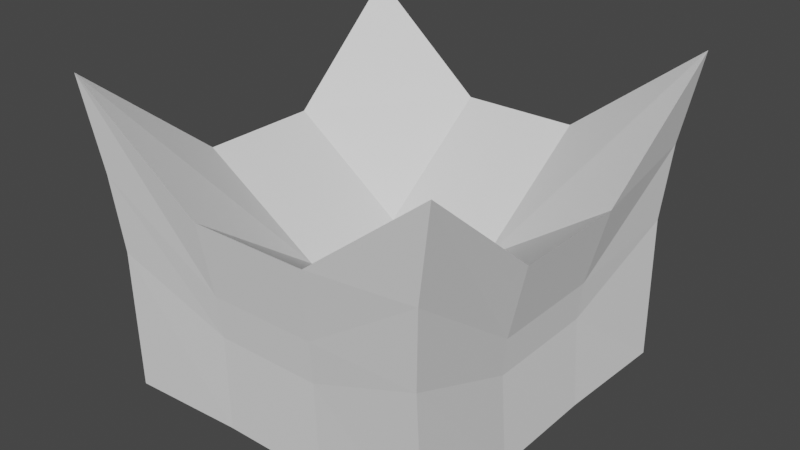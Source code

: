 # Source: fr_m_blockUpper.blend  (saved by Blender 2.92.15; exported with 4.5.12 LTS)
import bpy
from mathutils import Matrix  # noqa: F401  (used for matrix-valued properties, if any)

bpy.ops.wm.read_factory_settings(use_empty=True)
scene = bpy.context.scene
scene.name = 'Scene'

# ---- collections
col_collection = bpy.data.collections.new('Collection'); scene.collection.children.link(col_collection)

# ---- world
world_world = bpy.data.worlds.new('World'); scene.world = world_world
world_world.use_nodes = True; world_world.node_tree.nodes.clear()
_N = world_world.node_tree.nodes; _L = world_world.node_tree.links
n0 = _N.new('ShaderNodeOutputWorld'); n0.name = 'World Output'; n0.location = (300, 300)
n1 = _N.new('ShaderNodeBackground'); n1.name = 'Background'; n1.location = (10, 300)
n1.inputs[0].default_value = (0.05088, 0.05088, 0.05088, 1.0)
_L.new(n1.outputs[0], n0.inputs[0])
n0.is_active_output = True
world_world.color = (0.05088, 0.05088, 0.05088)
world_world.use_sun_shadow = False
world_world.sun_shadow_jitter_overblur = 0.0

# ---- meshes
me_cube_001 = bpy.data.meshes.new('Cube.001')
me_cube_001.from_pydata([(-0.9283, -0.961, -0.9659), (-1.028, -1.064, 0.7447), (-0.9283, 0.961, -0.9659), (-1.028, 1.064, 0.7447), (0.9283, -0.961, -0.9659), (1.028, -1.064, 0.7447), (0.9283, 0.961, -0.9659), (1.028, 1.064, 0.7447), (-0.8962, 0.3093, -0.9659), (-0.8962, -0.3093, -0.9659), (-0.9078, -0.9872, -0.171), (-0.9399, -1.022, 0.2511), (-0.9809, -0.3385, 0.1531), (-0.9809, 0.3385, 0.1531), (-0.9399, 1.022, 0.2511), (-0.9078, 0.9872, -0.171), (0.2992, 0.9294, -0.9659), (-0.2992, 0.9294, -0.9659), (-0.3284, 1.02, 0.1947), (0.3284, 1.02, 0.1947), (0.9399, 1.022, 0.2511), (0.9078, 0.9872, -0.171), (0.8962, -0.3093, -0.9659), (0.8962, 0.3093, -0.9659), (0.9809, 0.3385, 0.1531), (0.9809, -0.3385, 0.1531), (0.9399, -1.022, 0.2511), (0.9078, -0.9872, -0.171), (-0.2992, -0.9294, -0.9659), (0.2992, -0.9294, -0.9659), (0.3284, -1.02, 0.1947), (-0.3284, -1.02, 0.1947), (0.3139, 0.3171, -0.3073), (0.3139, -0.3171, -0.3073), (-0.3139, 0.3171, -0.3073), (-0.3139, -0.3171, -0.3073), (-0.3008, 0.3039, -0.9284), (-0.3008, -0.3039, -0.9284), (0.3008, 0.3039, -0.9284), (0.3008, -0.3039, -0.9284), (0.2889, -0.9424, -0.4287), (-0.2889, -0.9424, -0.4287), (0.2961, -0.9659, -0.1966), (-0.2961, -0.9659, -0.1966), (0.8633, 0.313, -0.4659), (0.8633, -0.313, -0.4659), (0.8821, 0.3198, -0.2604), (0.8821, -0.3198, -0.2604), (-0.2889, 0.9424, -0.4287), (0.2889, 0.9424, -0.4287), (-0.2961, 0.9659, -0.1966), (0.2961, 0.9659, -0.1966), (-0.8633, -0.313, -0.4659), (-0.8633, 0.313, -0.4659), (-0.8821, -0.3198, -0.2604), (-0.8821, 0.3198, -0.2604)], [], [(55, 13, 3, 14), (51, 19, 7, 20), (47, 25, 5, 26), (43, 31, 1, 11), (39, 22, 4, 29), (35, 12, 1, 31), (25, 33, 30, 5), (33, 35, 31, 30), (7, 19, 32, 24), (24, 32, 33, 25), (19, 18, 34, 32), (32, 34, 35, 33), (18, 3, 13, 34), (34, 13, 12, 35), (9, 37, 28, 0), (37, 39, 29, 28), (2, 17, 36, 8), (8, 36, 37, 9), (17, 16, 38, 36), (36, 38, 39, 37), (16, 6, 23, 38), (38, 23, 22, 39), (28, 41, 10, 0), (41, 43, 11, 10), (4, 27, 40, 29), (29, 40, 41, 28), (27, 26, 42, 40), (40, 42, 43, 41), (26, 5, 30, 42), (42, 30, 31, 43), (22, 45, 27, 4), (45, 47, 26, 27), (6, 21, 44, 23), (23, 44, 45, 22), (21, 20, 46, 44), (44, 46, 47, 45), (20, 7, 24, 46), (46, 24, 25, 47), (16, 49, 21, 6), (49, 51, 20, 21), (2, 15, 48, 17), (17, 48, 49, 16), (15, 14, 50, 48), (48, 50, 51, 49), (14, 3, 18, 50), (50, 18, 19, 51), (8, 53, 15, 2), (53, 55, 14, 15), (0, 10, 52, 9), (9, 52, 53, 8), (10, 11, 54, 52), (52, 54, 55, 53), (11, 1, 12, 54), (54, 12, 13, 55)])
_uv = me_cube_001.uv_layers.new(name='UVMap')
_uv.uv.foreach_set('vector', [0.4289, 0.4726, 0.3197, 0.4716, 0.3197, 0.3521, 0.4289, 0.3582, 0.7894, 0.1189, 0.6803, 0.1152, 0.6803, 0.0, 0.7894, 0.01369, 0.1091, 0.4726, 0.0, 0.4716, 0.0, 0.3521, 0.1091, 0.3582, 0.7486, 0.4711, 0.6394, 0.4674, 0.6394, 0.3521, 0.7486, 0.3658, 0.5653, 0.2317, 0.6744, 0.2327, 0.6803, 0.3521, 0.565, 0.3464, 0.2252, 0.2317, 0.3343, 0.2327, 0.3401, 0.3521, 0.2249, 0.3464, 0.005881, 0.2327, 0.115, 0.2317, 0.1152, 0.3464, 0.0, 0.3521, 0.115, 0.2317, 0.2252, 0.2317, 0.2249, 0.3464, 0.1152, 0.3464, 0.0, 0.0, 0.1152, 0.005793, 0.115, 0.1204, 0.005881, 0.1194, 0.005881, 0.1194, 0.115, 0.1204, 0.115, 0.2317, 0.005881, 0.2327, 0.1152, 0.005793, 0.2249, 0.005793, 0.2252, 0.1204, 0.115, 0.1204, 0.115, 0.1204, 0.2252, 0.1204, 0.2252, 0.2317, 0.115, 0.2317, 0.2249, 0.005793, 0.3401, 0.0, 0.3343, 0.1194, 0.2252, 0.1204, 0.2252, 0.1204, 0.3343, 0.1194, 0.3343, 0.2327, 0.2252, 0.2317, 0.346, 0.2327, 0.4551, 0.2317, 0.4554, 0.3464, 0.3401, 0.3521, 0.4551, 0.2317, 0.5653, 0.2317, 0.565, 0.3464, 0.4554, 0.3464, 0.3401, 0.0, 0.4554, 0.005793, 0.4551, 0.1204, 0.346, 0.1194, 0.346, 0.1194, 0.4551, 0.1204, 0.4551, 0.2317, 0.346, 0.2327, 0.4554, 0.005793, 0.565, 0.005793, 0.5653, 0.1204, 0.4551, 0.1204, 0.4551, 0.1204, 0.5653, 0.1204, 0.5653, 0.2317, 0.4551, 0.2317, 0.565, 0.005793, 0.6803, 0.0, 0.6744, 0.1194, 0.5653, 0.1204, 0.5653, 0.1204, 0.6744, 0.1194, 0.6744, 0.2327, 0.5653, 0.2317, 0.9592, 0.4674, 0.85, 0.4711, 0.85, 0.3658, 0.9592, 0.3521, 0.85, 0.4711, 0.7486, 0.4711, 0.7486, 0.3658, 0.85, 0.3658, 0.9592, 0.6923, 0.85, 0.6786, 0.85, 0.5734, 0.9592, 0.577, 0.9592, 0.577, 0.85, 0.5734, 0.85, 0.4711, 0.9592, 0.4674, 0.85, 0.6786, 0.7486, 0.6786, 0.7486, 0.5734, 0.85, 0.5734, 0.85, 0.5734, 0.7486, 0.5734, 0.7486, 0.4711, 0.85, 0.4711, 0.7486, 0.6786, 0.6394, 0.6923, 0.6394, 0.577, 0.7486, 0.5734, 0.7486, 0.5734, 0.6394, 0.577, 0.6394, 0.4674, 0.7486, 0.4711, 0.3197, 0.4716, 0.2106, 0.4726, 0.2106, 0.3582, 0.3197, 0.3521, 0.2106, 0.4726, 0.1091, 0.4726, 0.1091, 0.3582, 0.2106, 0.3582, 0.3197, 0.7043, 0.2106, 0.6983, 0.2106, 0.5838, 0.3197, 0.5849, 0.3197, 0.5849, 0.2106, 0.5838, 0.2106, 0.4726, 0.3197, 0.4716, 0.2106, 0.6983, 0.1091, 0.6983, 0.1091, 0.5838, 0.2106, 0.5838, 0.2106, 0.5838, 0.1091, 0.5838, 0.1091, 0.4726, 0.2106, 0.4726, 0.1091, 0.6983, 0.0, 0.7043, 0.0, 0.5849, 0.1091, 0.5838, 0.1091, 0.5838, 0.0, 0.5849, 0.0, 0.4716, 0.1091, 0.4726, 1.0, 0.1152, 0.8909, 0.1189, 0.8909, 0.01369, 1.0, 0.0, 0.8909, 0.1189, 0.7894, 0.1189, 0.7894, 0.01369, 0.8909, 0.01369, 1.0, 0.3401, 0.8909, 0.3264, 0.8909, 0.2212, 1.0, 0.2249, 1.0, 0.2249, 0.8909, 0.2212, 0.8909, 0.1189, 1.0, 0.1152, 0.8909, 0.3264, 0.7894, 0.3264, 0.7894, 0.2212, 0.8909, 0.2212, 0.8909, 0.2212, 0.7894, 0.2212, 0.7894, 0.1189, 0.8909, 0.1189, 0.7894, 0.3264, 0.6803, 0.3401, 0.6803, 0.2249, 0.7894, 0.2212, 0.7894, 0.2212, 0.6803, 0.2249, 0.6803, 0.1152, 0.7894, 0.1189, 0.6394, 0.4716, 0.5303, 0.4726, 0.5303, 0.3582, 0.6394, 0.3521, 0.5303, 0.4726, 0.4289, 0.4726, 0.4289, 0.3582, 0.5303, 0.3582, 0.6394, 0.7043, 0.5303, 0.6983, 0.5303, 0.5838, 0.6394, 0.5849, 0.6394, 0.5849, 0.5303, 0.5838, 0.5303, 0.4726, 0.6394, 0.4716, 0.5303, 0.6983, 0.4289, 0.6983, 0.4289, 0.5838, 0.5303, 0.5838, 0.5303, 0.5838, 0.4289, 0.5838, 0.4289, 0.4726, 0.5303, 0.4726, 0.4289, 0.6983, 0.3197, 0.7043, 0.3197, 0.5849, 0.4289, 0.5838, 0.4289, 0.5838, 0.3197, 0.5849, 0.3197, 0.4716, 0.4289, 0.4726])
me_cube_001.use_remesh_fix_poles = True
me_cube_001.use_remesh_preserve_attributes = False
me_cube_001.use_mirror_vertex_groups = False
me_cube_001.update()

# ---- objects
ob_cube = bpy.data.objects.new('Cube', me_cube_001)

# ---- transforms, parenting, visibility, modifiers, constraints
ob_cube.location = (0.0, 0.0, 0.0)
ob_cube.scale = (0.9367, 0.9367, 0.9367)
ob_cube.lineart.crease_threshold = 0.0

# ---- collection membership
col_collection.objects.link(ob_cube)

# ---- scene / render settings (as saved in the file)
scene.frame_start = 1; scene.frame_end = 250; scene.frame_set(1)
scene.render.engine = 'BLENDER_EEVEE_NEXT'
scene.cycles.use_denoising = False
scene.cycles.samples = 128
scene.cycles.sampling_pattern = 'TABULATED_SOBOL'
scene.cycles.use_adaptive_sampling = False
scene.cycles.use_light_tree = False
scene.view_settings.view_transform = 'Filmic'
bpy.context.view_layer.update()

# ---- added for rendering (the .blend has no active camera and no usable light): camera, sun
cam_auto = bpy.data.cameras.new('AutoCamera')
cam_auto.lens = 50.0
cam_auto.sensor_width = 36.0
cam_auto.clip_end = 1000.0
ob_auto_camera = bpy.data.objects.new('AutoCamera', cam_auto)
scene.collection.objects.link(ob_auto_camera)
ob_auto_camera.location = (2.96146, -3.55375, 2.26558)
ob_auto_camera.rotation_euler = (1.09748, -7.21219e-08, 0.694738)
scene.camera = ob_auto_camera
light_auto_sun = bpy.data.lights.new('AutoSun', 'SUN')
light_auto_sun.energy = 3.0
light_auto_sun.angle = 0.0523599
ob_auto_sun = bpy.data.objects.new('AutoSun', light_auto_sun)
scene.collection.objects.link(ob_auto_sun)
ob_auto_sun.rotation_euler = (0.872665, 0.174533, 0.523599)
bpy.context.view_layer.update()
